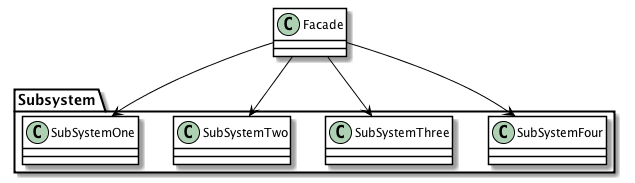

The diagram above was rendered by PlantUML. Its source (embedded in the PNG):
@startuml

skinparam classBackgroundColor white
skinparam classBorderColor black
skinparam classArrowColor black
skinparam noteBackgroundColor white
skinparam noteBorderColor black

class Facade

package Subsystem <<Folder>> {
  class SubSystemFour
  class SubSystemThree
  class SubSystemTwo
  class SubSystemOne
}

Facade --> SubSystemOne
Facade --> SubSystemTwo
Facade --> SubSystemThree
Facade --> SubSystemFour

@enduml